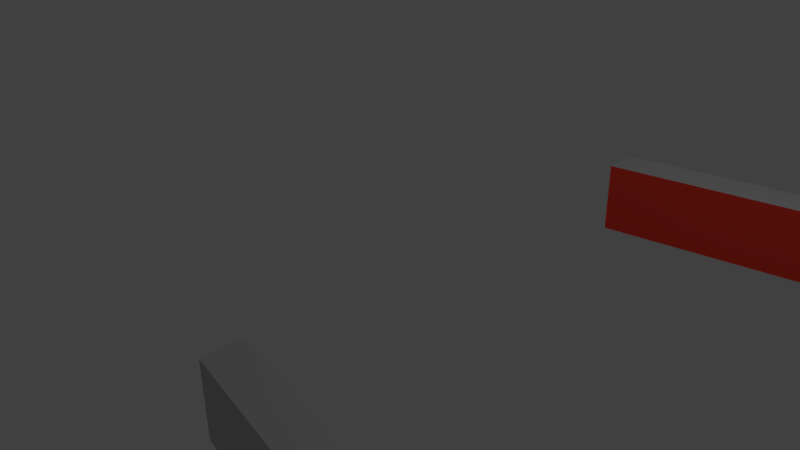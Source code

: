 # Source: Rail1.blend  (saved by Blender 2.77.0; exported with 4.5.12 LTS)
import bpy
from mathutils import Matrix  # noqa: F401  (used for matrix-valued properties, if any)

bpy.ops.wm.read_factory_settings(use_empty=True)
scene = bpy.context.scene
scene.name = 'Scene'

# ---- collections
col_collection_1 = bpy.data.collections.new('Collection 1'); scene.collection.children.link(col_collection_1)

# ---- materials (node trees are filled in below, after node groups)
mat_track = bpy.data.materials.new('track')
mat_track.alpha_threshold = 0.0
mat_track.use_transparent_shadow = False
mat_track.diffuse_color = (1.0, 0.6164, 0.3104, 1.0)
mat_track.roughness = 0.5
mat_track.line_color = (0.0, 0.0, 0.0, 1.0)
mat_red = bpy.data.materials.new('red')
mat_red.alpha_threshold = 0.0
mat_red.use_transparent_shadow = False
mat_red.diffuse_color = (1.0, 0.06113, 0.03648, 1.0)
mat_red.roughness = 0.5
mat_silver = bpy.data.materials.new('Silver')
mat_silver.alpha_threshold = 0.0
mat_silver.use_transparent_shadow = False
mat_silver.diffuse_color = (0.5382, 0.5382, 0.5382, 1.0)
mat_silver.roughness = 0.5

# ---- material node trees

# ---- world
world_world = bpy.data.worlds.new('World'); scene.world = world_world
world_world.color = (0.05088, 0.05088, 0.05088)
world_world.use_sun_shadow = False
world_world.sun_shadow_jitter_overblur = 0.0
world_world.cycles.sampling_method = 'MANUAL'

# ---- cameras
cam_camera = bpy.data.cameras.new('Camera')
cam_camera.clip_end = 100.0
cam_camera.lens = 35.0
cam_camera.sensor_width = 32.0
cam_camera.sensor_height = 18.0
cam_camera.ortho_scale = 7.314
cam_camera.dof.focus_distance = 0.0
cam_camera.dof.aperture_fstop = 128.0

# ---- lights
light_lamp = bpy.data.lights.new('Lamp', 'POINT')
light_lamp.transmission_factor = 0.0
light_lamp.cutoff_distance = 30.0
light_lamp.energy = 100.0
light_lamp.shadow_buffer_clip_start = 1.001
light_lamp.shadow_soft_size = 0.1
light_lamp.shadow_maximum_resolution = 0.006
light_lamp.use_absolute_resolution = True

# ---- meshes
me_cube = bpy.data.meshes.new('Cube')
me_cube.from_pydata([(0.6154, 1.587, -0.9968), (0.5385, 1.587, -0.8848), (10.0, -2.067, -0.9246), (10.0, -2.067, 6.763), (10.0, -1.789, -0.9246), (10.0, -1.789, 6.763), (11.74, -2.067, -0.9246), (11.74, -2.067, 6.763), (11.74, -1.789, -0.9246), (11.74, -1.789, 6.763), (6.667, -2.411, -0.9246), (6.667, -2.411, 6.763), (6.667, -2.134, 6.763), (6.667, -2.134, -0.9246), (4.143, -2.411, -0.9246), (4.143, -2.411, 6.763), (4.143, -2.134, 6.763), (4.143, -2.134, -0.9246), (4.143, -2.411, -0.9246), (4.143, -2.411, 6.763), (4.143, -2.134, 6.763), (4.143, -2.134, -0.9246), (1.0, -1.941, -0.9246), (1.0, -1.941, 6.763), (1.0, -1.664, 6.763), (1.0, -1.664, -0.9246)], [(0, 1)], [(4, 2, 10, 13), (5, 9, 8, 4), (9, 7, 6, 8), (7, 3, 2, 6), (2, 4, 8, 6), (7, 9, 5, 3), (12, 13, 17, 16), (3, 5, 12, 11), (5, 4, 13, 12), (2, 3, 11, 10), (17, 14, 18, 21), (10, 11, 15, 14), (13, 10, 14, 17), (11, 12, 16, 15), (19, 20, 24, 23), (15, 16, 20, 19), (16, 17, 21, 20), (14, 15, 19, 18), (23, 24, 25, 22), (20, 21, 25, 24), (18, 19, 23, 22), (21, 18, 22, 25)])
me_cube.polygons.foreach_set('material_index', [1, 1, 2, 2, 1, 2, 1, 2, 1, 2, 0, 2, 1, 2, 2, 0, 0, 0, 2, 1, 2, 1])
me_cube.materials.append(mat_track)
me_cube.materials.append(mat_red)
me_cube.materials.append(mat_silver)
me_cube.use_remesh_preserve_volume = False
me_cube.use_remesh_preserve_attributes = False
me_cube.use_mirror_vertex_groups = False
me_cube.update()

# ---- objects
ob_cube = bpy.data.objects.new('Cube', me_cube)
ob_lamp = bpy.data.objects.new('Lamp', light_lamp)
ob_camera = bpy.data.objects.new('Camera', cam_camera)

# ---- transforms, parenting, visibility, modifiers, constraints
ob_cube.location = (0.0, 0.0, 0.0)
ob_cube.scale = (1.51, 1.76, 0.12)
ob_cube.lock_rotations_4d = False
ob_cube.empty_display_type = 'ARROWS'
ob_cube.lineart.crease_threshold = 0.0
_m = ob_cube.modifiers.new('Mirror', 'MIRROR')
_m.use_axis = (False, True, False)
ob_lamp.location = (4.076, 1.005, 5.904)
ob_lamp.rotation_euler = (0.6503, 0.05522, 1.866)
ob_lamp.lock_rotations_4d = False
ob_lamp.empty_display_type = 'ARROWS'
ob_lamp.color = (0.0, 0.0, 0.0, 0.0)
ob_lamp.lineart.crease_threshold = 0.0
ob_camera.location = (7.481, -6.508, 5.344)
ob_camera.rotation_euler = (1.109, 0.01082, 0.8149)
ob_camera.lock_rotations_4d = False
ob_camera.empty_display_type = 'ARROWS'
ob_camera.color = (0.0, 0.0, 0.0, 0.0)
ob_camera.display_type = 'WIRE'
ob_camera.lineart.crease_threshold = 0.0

# ---- collection membership
col_collection_1.objects.link(ob_cube)
col_collection_1.objects.link(ob_lamp)
col_collection_1.objects.link(ob_camera)

# ---- scene / render settings (as saved in the file)
scene.camera = ob_camera
scene.frame_start = 1; scene.frame_end = 250; scene.frame_set(1)
scene.render.engine = 'BLENDER_EEVEE_NEXT'
scene.render.resolution_percentage = 50
scene.render.dither_intensity = 0.0
scene.cycles.use_denoising = False
scene.cycles.samples = 128
scene.cycles.sampling_pattern = 'TABULATED_SOBOL'
scene.cycles.light_sampling_threshold = 0.0
scene.cycles.use_adaptive_sampling = False
scene.cycles.use_light_tree = False
scene.cycles.blur_glossy = 0.0
scene.cycles.sample_clamp_indirect = 0.0
scene.view_settings.view_transform = 'Standard'
bpy.context.view_layer.update()
